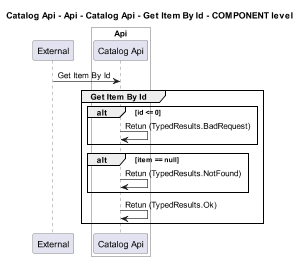

The diagram above was rendered by PlantUML. Its source (embedded in the PNG):
@startuml
!pragma layout smetana
skinparam dpi 60

title Catalog Api - Api - Catalog Api - Get Item By Id - COMPONENT level

participant "External" as C4InterFlow.SoftwareSystems.ExternalSystem

box "Catalog Api" #White
    
box "Api" #White
    participant "Catalog Api" as dotnet.eShop.Architecture.SoftwareSystems.CatalogApi.Containers.Api.Components.CatalogApi
end box

end box


C4InterFlow.SoftwareSystems.ExternalSystem -> dotnet.eShop.Architecture.SoftwareSystems.CatalogApi.Containers.Api.Components.CatalogApi : Get Item By Id
group Get Item By Id
alt id <= 0
dotnet.eShop.Architecture.SoftwareSystems.CatalogApi.Containers.Api.Components.CatalogApi -> dotnet.eShop.Architecture.SoftwareSystems.CatalogApi.Containers.Api.Components.CatalogApi : Retun (TypedResults.BadRequest)
end
alt item == null
dotnet.eShop.Architecture.SoftwareSystems.CatalogApi.Containers.Api.Components.CatalogApi -> dotnet.eShop.Architecture.SoftwareSystems.CatalogApi.Containers.Api.Components.CatalogApi : Retun (TypedResults.NotFound)
end
dotnet.eShop.Architecture.SoftwareSystems.CatalogApi.Containers.Api.Components.CatalogApi -> dotnet.eShop.Architecture.SoftwareSystems.CatalogApi.Containers.Api.Components.CatalogApi : Retun (TypedResults.Ok)
end


@enduml